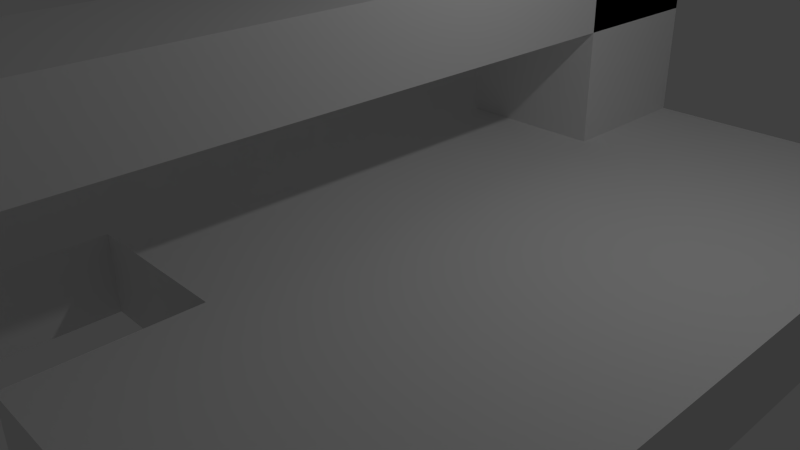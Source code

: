 # Source: hang2.blend  (saved by Blender 2.76.0; exported with 4.5.12 LTS)
import bpy
from mathutils import Matrix  # noqa: F401  (used for matrix-valued properties, if any)

bpy.ops.wm.read_factory_settings(use_empty=True)
scene = bpy.context.scene
scene.name = 'Scene'

# ---- collections
col_collection_1 = bpy.data.collections.new('Collection 1'); scene.collection.children.link(col_collection_1)

# ---- materials (node trees are filled in below, after node groups)
mat_material = bpy.data.materials.new('Material')
mat_material.alpha_threshold = 0.0
mat_material.use_transparent_shadow = False
mat_material.roughness = 0.5
mat_material.line_color = (0.0, 0.0, 0.0, 1.0)

# ---- material node trees

# ---- world
world_world = bpy.data.worlds.new('World'); scene.world = world_world
world_world.color = (0.05088, 0.05088, 0.05088)
world_world.use_sun_shadow = False
world_world.sun_shadow_jitter_overblur = 0.0
world_world.cycles.sampling_method = 'MANUAL'
world_world.cycles.sample_map_resolution = 256

# ---- cameras
cam_camera = bpy.data.cameras.new('Camera')
cam_camera.clip_end = 100.0
cam_camera.lens = 35.0
cam_camera.sensor_width = 32.0
cam_camera.sensor_height = 18.0
cam_camera.ortho_scale = 7.314
cam_camera.dof.focus_distance = 0.0
cam_camera.dof.aperture_fstop = 128.0

# ---- lights
light_lamp = bpy.data.lights.new('Lamp', 'POINT')
light_lamp.transmission_factor = 0.0
light_lamp.cutoff_distance = 30.0
light_lamp.energy = 100.0
light_lamp.shadow_buffer_clip_start = 1.001
light_lamp.shadow_soft_size = 0.1
light_lamp.shadow_maximum_resolution = 0.006
light_lamp.use_absolute_resolution = True
light_lamp.cycles.use_multiple_importance_sampling = False

# ---- meshes
me_cube_004 = bpy.data.meshes.new('Cube.004')
me_cube_004.from_pydata([(-1.0, -1.0, -1.0), (-1.0, -1.0, 1.0), (-1.0, 1.0, -1.0), (-1.0, 1.0, 1.0), (1.0, -1.0, -1.0), (1.0, -1.0, 1.0), (1.0, 1.0, -1.0), (1.0, 1.0, 1.0)], [], [(1, 3, 2, 0), (3, 7, 6, 2), (7, 5, 4, 6), (5, 1, 0, 4), (0, 2, 6, 4), (5, 7, 3, 1)])
me_cube_004.use_remesh_preserve_volume = False
me_cube_004.use_remesh_preserve_attributes = False
me_cube_004.use_mirror_vertex_groups = False
me_cube_004.update()
me_cube_003 = bpy.data.meshes.new('Cube.003')
me_cube_003.from_pydata([(-1.0, -1.0, -1.0), (-1.0, -1.0, 1.0), (-1.0, 1.0, -1.0), (-1.0, 1.0, 1.0), (1.0, -1.0, -1.0), (1.0, -1.0, 1.0), (1.0, 1.0, -1.0), (1.0, 1.0, 1.0)], [], [(1, 3, 2, 0), (3, 7, 6, 2), (7, 5, 4, 6), (5, 1, 0, 4), (0, 2, 6, 4), (5, 7, 3, 1)])
me_cube_003.use_remesh_preserve_volume = False
me_cube_003.use_remesh_preserve_attributes = False
me_cube_003.use_mirror_vertex_groups = False
me_cube_003.update()
me_cube = bpy.data.meshes.new('Cube')
me_cube.from_pydata([(1.0, 1.0, -1.0), (1.0, -1.0, -1.0), (0.2, -1.0, -1.0), (0.2, -0.6, -1.0), (-0.2, -0.6, -1.0), (-0.2, -1.0, -1.0), (-1.0, -1.0, -1.0), (-1.0, 1.0, -1.0), (1.0, 1.0, 1.0), (-1.0, 1.0, 1.0), (1.0, -1.0, 1.0), (0.2, -1.0, 1.0), (-0.2, -1.0, 1.0), (-1.0, -1.0, 1.0), (-0.2, -0.6, 1.0), (0.2, -0.6, 1.0)], [], [(0, 1, 2, 3, 4, 5, 6, 7), (8, 0, 7, 9), (0, 8, 10, 1), (1, 10, 11, 2), (12, 13, 6, 5), (6, 13, 9, 7), (8, 9, 13, 12, 14, 15, 11, 10), (14, 12, 5, 4), (15, 14, 4, 3), (3, 2, 11, 15)])
me_cube.materials.append(mat_material)
me_cube.use_remesh_preserve_volume = False
me_cube.use_remesh_preserve_attributes = False
me_cube.use_mirror_vertex_groups = False
me_cube.update()

# ---- objects
ob_cube_001 = bpy.data.objects.new('Cube.001', me_cube_004)
ob_cube_003 = bpy.data.objects.new('Cube.003', me_cube_003)
ob_cube = bpy.data.objects.new('Cube', me_cube)
ob_lamp = bpy.data.objects.new('Lamp', light_lamp)
ob_camera = bpy.data.objects.new('Camera', cam_camera)

# ---- transforms, parenting, visibility, modifiers, constraints
ob_cube_001.location = (0.0, 0.0, 3.0)
ob_cube_001.scale = (1.0, 5.0, 0.5)
ob_cube_001.lineart.crease_threshold = 0.0
ob_cube_003.location = (0.0, 4.0, 2.0)
ob_cube_003.lineart.crease_threshold = 0.0
ob_cube.location = (0.0, 0.0, 0.5)
ob_cube.scale = (5.0, 5.0, 0.5)
ob_cube.lock_rotations_4d = False
ob_cube.lock_scale = (True, True, True)
ob_cube.empty_display_type = 'ARROWS'
ob_cube.lineart.crease_threshold = 0.0
ob_lamp.location = (4.076, 1.005, 5.904)
ob_lamp.rotation_euler = (0.6503, 0.05522, 1.866)
ob_lamp.lock_rotations_4d = False
ob_lamp.empty_display_type = 'ARROWS'
ob_lamp.color = (0.0, 0.0, 0.0, 0.0)
ob_lamp.lineart.crease_threshold = 0.0
ob_camera.location = (7.481, -6.508, 5.344)
ob_camera.rotation_euler = (1.109, 0.01082, 0.8149)
ob_camera.lock_rotations_4d = False
ob_camera.empty_display_type = 'ARROWS'
ob_camera.color = (0.0, 0.0, 0.0, 0.0)
ob_camera.display_type = 'WIRE'
ob_camera.lineart.crease_threshold = 0.0

# ---- collection membership
col_collection_1.objects.link(ob_cube_001)
col_collection_1.objects.link(ob_cube_003)
col_collection_1.objects.link(ob_cube)
col_collection_1.objects.link(ob_lamp)
col_collection_1.objects.link(ob_camera)

# ---- scene / render settings (as saved in the file)
scene.camera = ob_camera
scene.frame_start = 1; scene.frame_end = 250; scene.frame_set(1)
scene.render.engine = 'BLENDER_EEVEE_NEXT'
scene.render.resolution_percentage = 50
scene.render.dither_intensity = 0.0
scene.cycles.use_denoising = False
scene.cycles.samples = 10
scene.cycles.sampling_pattern = 'TABULATED_SOBOL'
scene.cycles.light_sampling_threshold = 0.0
scene.cycles.use_adaptive_sampling = False
scene.cycles.use_light_tree = False
scene.cycles.blur_glossy = 0.0
scene.cycles.pixel_filter_type = 'GAUSSIAN'
scene.cycles.sample_clamp_indirect = 0.0
scene.view_settings.view_transform = 'Standard'
bpy.context.view_layer.update()
